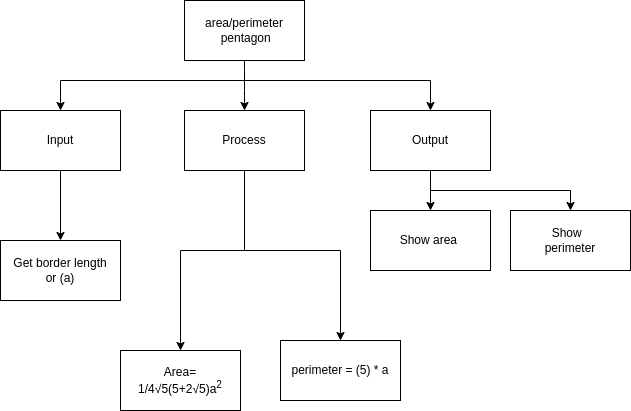

The diagram above was exported from draw.io. Its source (the exported page's mxGraphModel, read from the mxfile embedded in the PNG):
<mxGraphModel dx="366" dy="379" grid="1" gridSize="10" guides="1" tooltips="1" connect="1" arrows="1" fold="1" page="1" pageScale="1" pageWidth="827" pageHeight="1169" math="0" shadow="0">
  <root>
    <mxCell id="0" />
    <mxCell id="1" parent="0" />
    <mxCell id="3" style="edgeStyle=none;html=1;entryX=0.5;entryY=0;entryDx=0;entryDy=0;" parent="1" source="2" target="4" edge="1">
      <mxGeometry relative="1" as="geometry">
        <mxPoint x="414" y="250" as="targetPoint" />
        <Array as="points">
          <mxPoint x="414" y="220" />
        </Array>
      </mxGeometry>
    </mxCell>
    <mxCell id="2" value="area/perimeter&lt;br&gt;&amp;nbsp;pentagon" style="rounded=0;whiteSpace=wrap;html=1;" parent="1" vertex="1">
      <mxGeometry x="354" y="140" width="120" height="60" as="geometry" />
    </mxCell>
    <mxCell id="14" style="edgeStyle=orthogonalEdgeStyle;rounded=0;html=1;entryX=0.5;entryY=0;entryDx=0;entryDy=0;" parent="1" source="4" target="11" edge="1">
      <mxGeometry relative="1" as="geometry">
        <Array as="points">
          <mxPoint x="414" y="390" />
          <mxPoint x="510" y="390" />
        </Array>
      </mxGeometry>
    </mxCell>
    <mxCell id="4" value="Process" style="rounded=0;whiteSpace=wrap;html=1;" parent="1" vertex="1">
      <mxGeometry x="354" y="250" width="120" height="60" as="geometry" />
    </mxCell>
    <mxCell id="13" style="edgeStyle=orthogonalEdgeStyle;rounded=0;html=1;" parent="1" source="5" target="12" edge="1">
      <mxGeometry relative="1" as="geometry" />
    </mxCell>
    <mxCell id="5" value="Output" style="rounded=0;whiteSpace=wrap;html=1;" parent="1" vertex="1">
      <mxGeometry x="540" y="250" width="120" height="60" as="geometry" />
    </mxCell>
    <mxCell id="22" style="edgeStyle=none;html=1;entryX=0.5;entryY=0;entryDx=0;entryDy=0;rounded=0;exitX=0.5;exitY=1;exitDx=0;exitDy=0;" parent="1" source="6" target="20" edge="1">
      <mxGeometry relative="1" as="geometry">
        <mxPoint x="230" y="330" as="sourcePoint" />
        <Array as="points" />
      </mxGeometry>
    </mxCell>
    <mxCell id="6" value="Input" style="rounded=0;whiteSpace=wrap;html=1;" parent="1" vertex="1">
      <mxGeometry x="170" y="250" width="120" height="60" as="geometry" />
    </mxCell>
    <mxCell id="8" style="edgeStyle=orthogonalEdgeStyle;html=1;entryX=0.5;entryY=0;entryDx=0;entryDy=0;rounded=0;" parent="1" target="6" edge="1">
      <mxGeometry relative="1" as="geometry">
        <mxPoint x="244" y="260" as="targetPoint" />
        <mxPoint x="414" y="220" as="sourcePoint" />
      </mxGeometry>
    </mxCell>
    <mxCell id="9" style="edgeStyle=none;html=1;entryX=0.5;entryY=0;entryDx=0;entryDy=0;rounded=0;" parent="1" target="5" edge="1">
      <mxGeometry relative="1" as="geometry">
        <mxPoint x="600" y="240" as="targetPoint" />
        <mxPoint x="410" y="220" as="sourcePoint" />
        <Array as="points">
          <mxPoint x="600" y="220" />
        </Array>
      </mxGeometry>
    </mxCell>
    <mxCell id="11" value="perimeter = (5) * a" style="rounded=0;whiteSpace=wrap;html=1;" parent="1" vertex="1">
      <mxGeometry x="450" y="480" width="120" height="60" as="geometry" />
    </mxCell>
    <mxCell id="12" value="Show area&amp;nbsp;" style="rounded=0;whiteSpace=wrap;html=1;" parent="1" vertex="1">
      <mxGeometry x="540" y="350" width="120" height="60" as="geometry" />
    </mxCell>
    <mxCell id="19" style="edgeStyle=orthogonalEdgeStyle;html=1;entryX=0.5;entryY=0;entryDx=0;entryDy=0;rounded=0;" parent="1" target="25" edge="1">
      <mxGeometry relative="1" as="geometry">
        <mxPoint x="350" y="480" as="targetPoint" />
        <mxPoint x="414" y="390" as="sourcePoint" />
        <Array as="points">
          <mxPoint x="350" y="390" />
        </Array>
      </mxGeometry>
    </mxCell>
    <mxCell id="20" value="Get border length or&amp;nbsp;(a)" style="rounded=0;whiteSpace=wrap;html=1;" parent="1" vertex="1">
      <mxGeometry x="170" y="380" width="120" height="60" as="geometry" />
    </mxCell>
    <mxCell id="25" value="&lt;div&gt;Area=&lt;/div&gt;&lt;div&gt;1/4√5(5+2√5)a&lt;sup&gt;2&lt;/sup&gt;&lt;/div&gt;" style="rounded=0;whiteSpace=wrap;html=1;" parent="1" vertex="1">
      <mxGeometry x="290" y="490" width="120" height="60" as="geometry" />
    </mxCell>
    <mxCell id="26" value="Show&amp;nbsp; &lt;br&gt;perimeter" style="rounded=0;whiteSpace=wrap;html=1;" vertex="1" parent="1">
      <mxGeometry x="680" y="350" width="120" height="60" as="geometry" />
    </mxCell>
    <mxCell id="27" style="edgeStyle=none;html=1;entryX=0.5;entryY=0;entryDx=0;entryDy=0;rounded=0;" edge="1" parent="1" target="26">
      <mxGeometry relative="1" as="geometry">
        <mxPoint x="800" y="360" as="targetPoint" />
        <mxPoint x="600" y="330" as="sourcePoint" />
        <Array as="points">
          <mxPoint x="740" y="330" />
        </Array>
      </mxGeometry>
    </mxCell>
  </root>
</mxGraphModel>